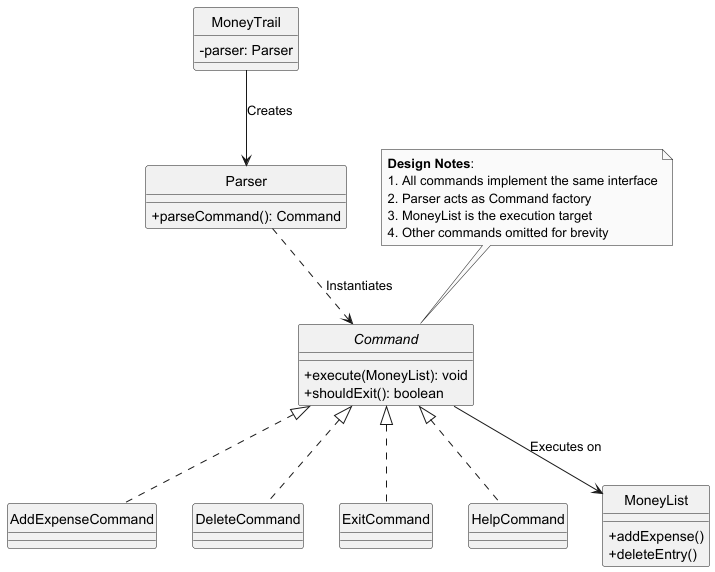

The diagram above was rendered by PlantUML. Its source (embedded in the PNG):
@startuml Command_Relationships
skinparam monochrome true
hide circle
skinparam classAttributeIconSize 0

interface Command {
  + execute(MoneyList): void
  + shouldExit(): boolean
}

' Core Relationships
Command <|.. AddExpenseCommand
Command <|.. DeleteCommand
Command <|.. ExitCommand
Command <|.. HelpCommand
' ... (other commands omitted for brevity)

class Parser {
  + parseCommand(): Command
}

class MoneyTrail {
  - parser: Parser
}

class MoneyList {
  + addExpense()
  + deleteEntry()
  ' ... (other operations)
}

' Key Connections
MoneyTrail --> Parser : Creates
Parser ..> Command : Instantiates
Command --> MoneyList : Executes on

note top of Command
  **Design Notes**:
  1. All commands implement the same interface
  2. Parser acts as Command factory
  3. MoneyList is the execution target
  4. Other commands omitted for brevity
end note
@enduml